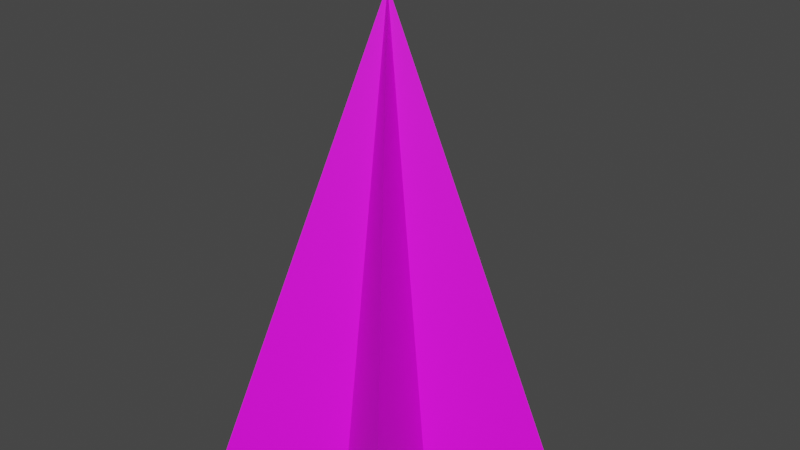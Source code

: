 # Source: Electv1_Final_Shot.blend  (saved by Blender 2.82.7; exported with 4.5.12 LTS)
import bpy
from mathutils import Matrix  # noqa: F401  (used for matrix-valued properties, if any)

bpy.ops.wm.read_factory_settings(use_empty=True)
scene = bpy.context.scene
scene.name = 'Scene'

# ---- collections
col_collection = bpy.data.collections.new('Collection'); scene.collection.children.link(col_collection)

# ---- images (referenced by path relative to the original .blend; pixels are not part of the script)
import os
ASSET_DIR = os.environ.get("B2B_ASSET_DIR", "")  # directory of the original .blend (textures are referenced by path, not embedded)
HERE = os.path.dirname(os.path.abspath(__file__))  # packed textures are extracted next to this script under _unpacked/

def load_image(name, relpath, width, height, colorspace="sRGB"):
    """Load a texture the original file referenced (path relative to the .blend, or extracted next to this script)."""
    p = next((c for c in (os.path.join(HERE, relpath), os.path.join(ASSET_DIR, relpath)) if relpath and os.path.exists(c)), "")
    if p:
        img = bpy.data.images.load(p, check_existing=True)
        img.name = name
    else:  # same state as the original file: an image datablock whose file is absent (Cycles renders it pink)
        img = bpy.data.images.new(name, width, height)
        img.source = "FILE"
        img.filepath = "//" + (relpath or name)
    img.colorspace_settings.name = colorspace
    return img
img_star_texture = load_image('Star_Texture', 'Star_Texture.png', 1024, 1024, 'sRGB')

# ---- materials (node trees are filled in below, after node groups)
mat_material_001 = bpy.data.materials.new('Material.001')
mat_material_001.use_transparent_shadow = False

# ---- material node trees
mat_material_001.use_nodes = True; mat_material_001.node_tree.nodes.clear()
_N = mat_material_001.node_tree.nodes; _L = mat_material_001.node_tree.links
n0 = _N.new('ShaderNodeOutputMaterial'); n0.name = 'Material Output'; n0.location = (300, 300)
n1 = _N.new('ShaderNodeBsdfPrincipled'); n1.name = 'Principled BSDF'; n1.location = (10, 300)
n1.distribution = 'GGX'
n1.subsurface_method = 'BURLEY'
n1.inputs[3].default_value = 1.45
n1.inputs[27].default_value = (0.0, 0.0, 0.0, 1.0)
n1.inputs[28].default_value = 1.0
n2 = _N.new('ShaderNodeTexImage'); n2.name = 'Image Texture'; n2.location = (-280, 275)
n2.image = img_star_texture
_L.new(n1.outputs[0], n0.inputs[0])
_L.new(n2.outputs[0], n1.inputs[0])
n0.is_active_output = True

# ---- world
world_world = bpy.data.worlds.new('World'); scene.world = world_world
world_world.use_nodes = True; world_world.node_tree.nodes.clear()
_N = world_world.node_tree.nodes; _L = world_world.node_tree.links
n0 = _N.new('ShaderNodeOutputWorld'); n0.name = 'World Output'; n0.location = (300, 300)
n1 = _N.new('ShaderNodeBackground'); n1.name = 'Background'; n1.location = (10, 300)
n1.inputs[0].default_value = (0.05088, 0.05088, 0.05088, 1.0)
_L.new(n1.outputs[0], n0.inputs[0])
n0.is_active_output = True
world_world.color = (0.05088, 0.05088, 0.05088)
world_world.use_sun_shadow = False
world_world.sun_shadow_jitter_overblur = 0.0

# ---- meshes
me_cone = bpy.data.meshes.new('Cone')
me_cone.from_pydata([(0.0, 1.0, -1.0), (0.9511, 0.309, -1.0), (0.5878, -0.809, -1.0), (0.0, 0.0, 1.732), (-0.5878, -0.809, -1.0), (-0.9511, 0.309, -1.0), (0.3633, -0.118, -1.0), (0.0, -0.382, -1.0), (-0.3633, -0.118, -1.0), (0.2245, 0.309, -1.0), (-0.2245, 0.309, -1.0)], [], [(2, 3, 6), (2, 7, 3), (4, 3, 7), (4, 8, 3), (5, 3, 8), (5, 10, 3), (3, 10, 0), (3, 0, 9), (1, 3, 9), (1, 6, 3), (7, 2, 6, 1, 9, 0, 10, 5, 8, 4)])
_uv = me_cone.uv_layers.new(name='UVMap')
_uv.uv.foreach_set('vector', [0.6071, 0.0, 0.6071, 0.5, 0.4761, 0.04083, 0.738, 0.0, 0.869, 0.04083, 0.738, 0.5, 0.4761, 0.0, 0.4761, 0.5, 0.3451, 0.04083, 0.6071, 0.5, 0.738, 0.5408, 0.6071, 1.0, 0.262, 0.3269, 0.262, 0.8269, 0.131, 0.3678, 0.6071, 1.0, 0.4761, 0.9592, 0.6071, 0.5, 1.0, 0.5, 0.869, 0.04083, 1.0, 0.0, 0.3451, 1.0, 0.3451, 0.5, 0.4761, 0.5408, 0.738, 0.0, 0.738, 0.5, 0.6071, 0.04083, 0.131, 0.8269, 0.0, 0.7861, 0.131, 0.3269, 0.2133, 0.101, 0.3451, 0.06244, 0.2636, 0.1635, 0.3451, 0.2645, 0.2133, 0.2259, 0.1318, 0.3269, 0.1318, 0.2021, 0.0, 0.1635, 0.1318, 0.1249, 0.1318, 0.0])
me_cone.materials.append(mat_material_001)
me_cone.use_remesh_fix_poles = True
me_cone.use_remesh_preserve_attributes = False
me_cone.use_mirror_vertex_groups = False
me_cone.update()

# ---- objects
ob_cone = bpy.data.objects.new('Cone', me_cone)

# ---- transforms, parenting, visibility, modifiers, constraints
ob_cone.location = (0.0, 0.0, 0.0)
ob_cone.lineart.crease_threshold = 0.0

# ---- collection membership
col_collection.objects.link(ob_cone)

# ---- scene / render settings (as saved in the file)
scene.frame_start = 1; scene.frame_end = 250; scene.frame_set(1)
scene.render.engine = 'BLENDER_EEVEE_NEXT'
scene.cycles.use_denoising = False
scene.cycles.samples = 128
scene.cycles.sampling_pattern = 'TABULATED_SOBOL'
scene.cycles.use_adaptive_sampling = False
scene.cycles.use_light_tree = False
scene.view_settings.view_transform = 'Filmic'
bpy.context.view_layer.update()

# ---- added for rendering (the .blend has no active camera and no usable light): camera, sun
cam_auto = bpy.data.cameras.new('AutoCamera')
cam_auto.lens = 50.0
cam_auto.sensor_width = 36.0
cam_auto.clip_end = 1000.0
ob_auto_camera = bpy.data.objects.new('AutoCamera', cam_auto)
scene.collection.objects.link(ob_auto_camera)
ob_auto_camera.location = (3.50518, -4.11073, 3.16997)
ob_auto_camera.rotation_euler = (1.09748, -7.21219e-08, 0.694738)
scene.camera = ob_auto_camera
light_auto_sun = bpy.data.lights.new('AutoSun', 'SUN')
light_auto_sun.energy = 3.0
light_auto_sun.angle = 0.0523599
ob_auto_sun = bpy.data.objects.new('AutoSun', light_auto_sun)
scene.collection.objects.link(ob_auto_sun)
ob_auto_sun.rotation_euler = (0.872665, 0.174533, 0.523599)
bpy.context.view_layer.update()
